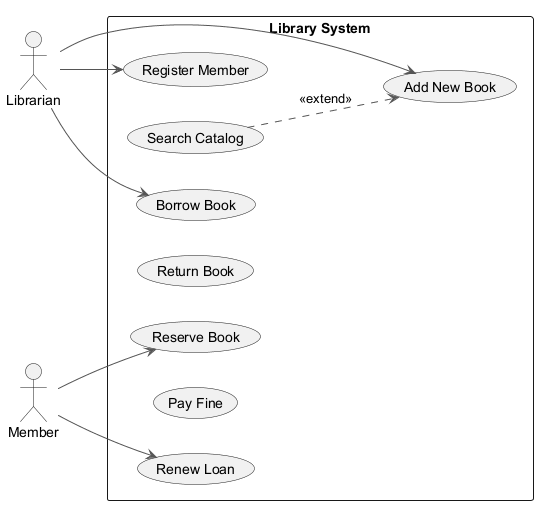

The diagram above was rendered by PlantUML. Its source (embedded in the PNG):
@startuml
skinparam ArrowColor #555555
left to right direction
actor "Librarian" as Librarian
actor "Member" as Member
rectangle "Library System" {
  usecase "Add New Book" as UC_AddNewBook
  usecase "Renew Loan" as UC_RenewLoan
  usecase "Search Catalog" as UC_SearchCatalog
  usecase "Borrow Book" as UC_BorrowBook
  usecase "Return Book" as UC_ReturnBook
  usecase "Reserve Book" as UC_ReserveBook
  usecase "Pay Fine" as UC_PayFine
  usecase "Register Member" as UC_RegisterMember
}
Librarian --> UC_RegisterMember
Librarian --> UC_AddNewBook
Librarian --> UC_BorrowBook
Member --> UC_ReserveBook
Member --> UC_RenewLoan
UC_SearchCatalog ..> UC_AddNewBook : <<extend>>
@enduml